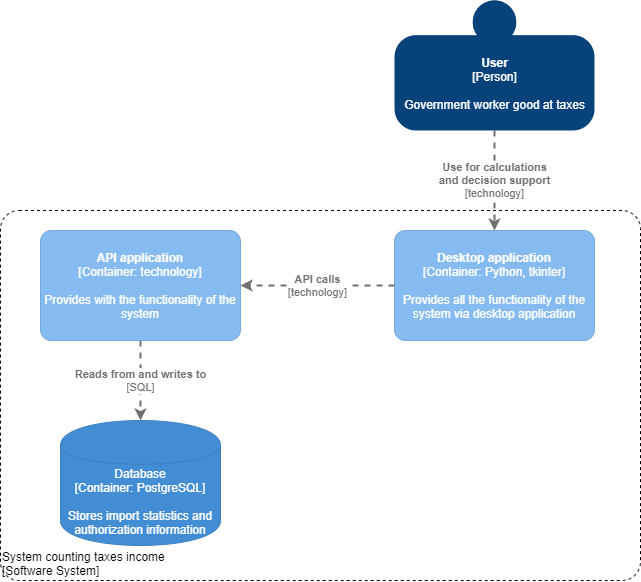

The diagram above was exported from draw.io. Its source (the exported page's mxGraphModel, read from the mxfile embedded in the PNG):
<mxGraphModel dx="2560" dy="2869" grid="1" gridSize="10" guides="1" tooltips="1" connect="1" arrows="1" fold="1" page="1" pageScale="1" pageWidth="827" pageHeight="1169" math="0" shadow="0">
  <root>
    <mxCell id="0" />
    <mxCell id="1" parent="0" />
    <object placeholders="1" c4Name="System counting taxes income" c4Type="ExecutionEnvironment" c4Application="Software System" label="&lt;div style=&quot;text-align: left&quot;&gt;%c4Name%&lt;/div&gt;&lt;div style=&quot;text-align: left&quot;&gt;[%c4Application%]&lt;/div&gt;" id="2">
      <mxCell style="rounded=1;whiteSpace=wrap;html=1;labelBackgroundColor=none;fontColor=#000000;align=left;arcSize=5;strokeColor=#000000;verticalAlign=bottom;metaEdit=1;metaData={&quot;c4Type&quot;:{&quot;editable&quot;:false}};points=[[0.25,0,0],[0.5,0,0],[0.75,0,0],[1,0.25,0],[1,0.5,0],[1,0.75,0],[0.75,1,0],[0.5,1,0],[0.25,1,0],[0,0.75,0],[0,0.5,0],[0,0.25,0]];glass=0;dashed=1;fillColor=none;" vertex="1" parent="1">
        <mxGeometry x="70" y="730" width="640" height="370" as="geometry" />
      </mxCell>
    </object>
    <object placeholders="1" c4Name="Desktop application" c4Type="Container" c4Technology="Python, tkinter" c4Description="Provides all the functionality of the system via desktop application" label="&lt;b&gt;%c4Name%&lt;/b&gt;&lt;div&gt;[%c4Type%: %c4Technology%]&lt;/div&gt;&lt;br&gt;&lt;div&gt;%c4Description%&lt;/div&gt;" id="3">
      <mxCell style="rounded=1;whiteSpace=wrap;html=1;labelBackgroundColor=none;fillColor=#85BBF0;fontColor=#ffffff;align=center;arcSize=10;strokeColor=#78A8D8;metaEdit=1;metaData={&quot;c4Type&quot;:{&quot;editable&quot;:false}};points=[[0.25,0,0],[0.5,0,0],[0.75,0,0],[1,0.25,0],[1,0.5,0],[1,0.75,0],[0.75,1,0],[0.5,1,0],[0.25,1,0],[0,0.75,0],[0,0.5,0],[0,0.25,0]];" vertex="1" parent="1">
        <mxGeometry x="464" y="750" width="200" height="110" as="geometry" />
      </mxCell>
    </object>
    <object placeholders="1" c4Name="User" c4Type="Person" c4Description="Government worker good at taxes" label="&lt;b&gt;%c4Name%&lt;/b&gt;&lt;div&gt;[%c4Type%]&lt;/div&gt;&lt;br&gt;&lt;div&gt;%c4Description%&lt;/div&gt;" id="4">
      <mxCell style="html=1;dashed=0;whitespace=wrap;fillColor=#08427b;strokeColor=none;fontColor=#ffffff;shape=mxgraph.c4.person;align=center;metaEdit=1;points=[[0.5,0,0],[1,0.5,0],[1,0.75,0],[0.75,1,0],[0.5,1,0],[0.25,1,0],[0,0.75,0],[0,0.5,0]];metaData={&quot;c4Type&quot;:{&quot;editable&quot;:false}};" vertex="1" parent="1">
        <mxGeometry x="464" y="520" width="200" height="130" as="geometry" />
      </mxCell>
    </object>
    <object placeholders="1" c4Type="Database" c4Technology="PostgreSQL" c4Description="Stores import statistics and authorization information" label="%c4Type%&lt;div&gt;[Container:&amp;nbsp;%c4Technology%]&lt;/div&gt;&lt;br&gt;&lt;div&gt;%c4Description%&lt;/div&gt;" id="5">
      <mxCell style="shape=cylinder;whiteSpace=wrap;html=1;boundedLbl=1;rounded=0;labelBackgroundColor=none;fillColor=#438DD5;fontSize=12;fontColor=#ffffff;align=center;strokeColor=#3C7FC0;metaEdit=1;points=[[0.5,0,0],[1,0.25,0],[1,0.5,0],[1,0.75,0],[0.5,1,0],[0,0.75,0],[0,0.5,0],[0,0.25,0]];metaData={&quot;c4Type&quot;:{&quot;editable&quot;:false}};" vertex="1" parent="1">
        <mxGeometry x="130" y="940" width="160" height="125" as="geometry" />
      </mxCell>
    </object>
    <object placeholders="1" c4Type="Relationship" c4Technology="technology" c4Description="Use for calculations&#10;and decision support" label="&lt;div style=&quot;text-align: left&quot;&gt;&lt;div style=&quot;text-align: center&quot;&gt;&lt;b&gt;%c4Description%&lt;/b&gt;&lt;/div&gt;&lt;div style=&quot;text-align: center&quot;&gt;[%c4Technology%]&lt;/div&gt;&lt;/div&gt;" id="6">
      <mxCell style="edgeStyle=none;rounded=0;html=1;jettySize=auto;orthogonalLoop=1;strokeColor=#707070;strokeWidth=2;fontColor=#707070;jumpStyle=none;dashed=1;metaEdit=1;metaData={&quot;c4Type&quot;:{&quot;editable&quot;:false}};" edge="1" source="4" target="3" parent="1">
        <mxGeometry width="160" relative="1" as="geometry">
          <mxPoint x="834" y="710" as="sourcePoint" />
          <mxPoint x="994" y="710" as="targetPoint" />
        </mxGeometry>
      </mxCell>
    </object>
    <object placeholders="1" c4Type="Relationship" c4Technology="SQL" c4Description="Reads from and writes to" label="&lt;div style=&quot;text-align: left&quot;&gt;&lt;div style=&quot;text-align: center&quot;&gt;&lt;b&gt;%c4Description%&lt;/b&gt;&lt;/div&gt;&lt;div style=&quot;text-align: center&quot;&gt;[%c4Technology%]&lt;/div&gt;&lt;/div&gt;" id="7">
      <mxCell style="edgeStyle=none;rounded=0;html=1;jettySize=auto;orthogonalLoop=1;strokeColor=#707070;strokeWidth=2;fontColor=#707070;jumpStyle=none;dashed=1;metaEdit=1;metaData={&quot;c4Type&quot;:{&quot;editable&quot;:false}};" edge="1" source="8" target="5" parent="1">
        <mxGeometry width="160" relative="1" as="geometry">
          <mxPoint x="481" y="965" as="sourcePoint" />
          <mxPoint x="400" y="797.5" as="targetPoint" />
        </mxGeometry>
      </mxCell>
    </object>
    <object placeholders="1" c4Name="API application" c4Type="Container" c4Technology="technology" c4Description="Provides with the functionality of the system" label="&lt;b&gt;%c4Name%&lt;/b&gt;&lt;div&gt;[%c4Type%: %c4Technology%]&lt;/div&gt;&lt;br&gt;&lt;div&gt;%c4Description%&lt;/div&gt;" id="8">
      <mxCell style="rounded=1;whiteSpace=wrap;html=1;labelBackgroundColor=none;fillColor=#85BBF0;fontColor=#ffffff;align=center;arcSize=10;strokeColor=#78A8D8;metaEdit=1;metaData={&quot;c4Type&quot;:{&quot;editable&quot;:false}};points=[[0.25,0,0],[0.5,0,0],[0.75,0,0],[1,0.25,0],[1,0.5,0],[1,0.75,0],[0.75,1,0],[0.5,1,0],[0.25,1,0],[0,0.75,0],[0,0.5,0],[0,0.25,0]];" vertex="1" parent="1">
        <mxGeometry x="110" y="750" width="200" height="110" as="geometry" />
      </mxCell>
    </object>
    <object placeholders="1" c4Type="Relationship" c4Technology="technology" c4Description="API calls" label="&lt;div style=&quot;text-align: left&quot;&gt;&lt;div style=&quot;text-align: center&quot;&gt;&lt;b&gt;%c4Description%&lt;/b&gt;&lt;/div&gt;&lt;div style=&quot;text-align: center&quot;&gt;[%c4Technology%]&lt;/div&gt;&lt;/div&gt;" id="9">
      <mxCell style="edgeStyle=none;rounded=0;html=1;jettySize=auto;orthogonalLoop=1;strokeColor=#707070;strokeWidth=2;fontColor=#707070;jumpStyle=none;dashed=1;metaEdit=1;metaData={&quot;c4Type&quot;:{&quot;editable&quot;:false}};" edge="1" source="3" target="8" parent="1">
        <mxGeometry width="160" relative="1" as="geometry">
          <mxPoint x="300" y="690" as="sourcePoint" />
          <mxPoint x="460" y="690" as="targetPoint" />
        </mxGeometry>
      </mxCell>
    </object>
  </root>
</mxGraphModel>